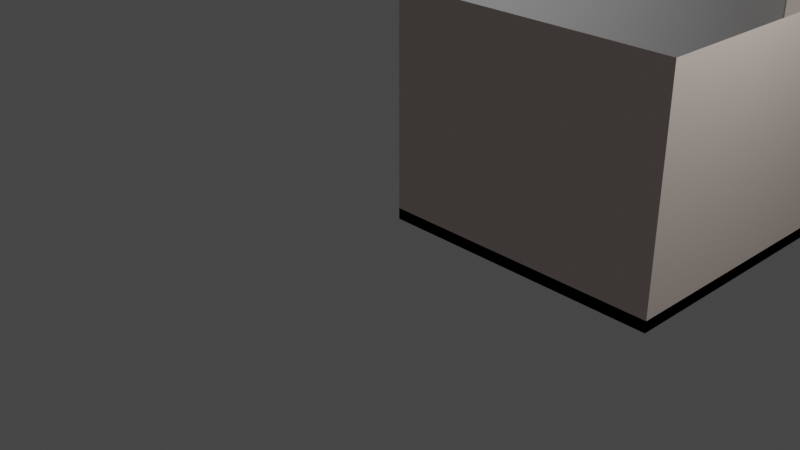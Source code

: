# Source: MeetingRoom2Gate18A_3DModel.blend  (saved by Blender 3.6.11; exported with 4.5.12 LTS)
import bpy
from mathutils import Matrix  # noqa: F401  (used for matrix-valued properties, if any)

bpy.ops.wm.read_factory_settings(use_empty=True)
scene = bpy.context.scene
scene.name = 'Scene'

# ---- collections
col_collection = bpy.data.collections.new('Collection'); scene.collection.children.link(col_collection)

# ---- materials (node trees are filled in below, after node groups)
mat_wall_material = bpy.data.materials.new('Wall_material')
mat_wall_material.use_transparent_shadow = False
mat_wall_material.diffuse_color = (0.8, 0.621, 0.57, 1.0)
mat_baseboard_material = bpy.data.materials.new('Baseboard_material')
mat_baseboard_material.use_transparent_shadow = False
mat_floor_material = bpy.data.materials.new('Floor_material')
mat_floor_material.use_transparent_shadow = False
mat_floor_material.diffuse_color = (0.8, 0.636, 0.315, 1.0)

# ---- material node trees
mat_wall_material.use_nodes = True; mat_wall_material.node_tree.nodes.clear()
_N = mat_wall_material.node_tree.nodes; _L = mat_wall_material.node_tree.links
n0 = _N.new('ShaderNodeBsdfPrincipled'); n0.name = 'Principled BSDF'; n0.location = (10, 300)
n0.distribution = 'GGX'
n0.subsurface_method = 'RANDOM_WALK_SKIN'
n0.inputs[3].default_value = 1.45
n0.inputs[27].default_value = (0.0, 0.0, 0.0, 1.0)
n0.inputs[28].default_value = 1.0
n1 = _N.new('ShaderNodeOutputMaterial'); n1.name = 'Material Output'; n1.location = (1100, 160)
n2 = _N.new('ShaderNodeBsdfDiffuse'); n2.name = 'Diffuse BSDF'; n2.location = (200, 320)
n2.inputs[0].default_value = (0.765, 0.65, 0.588, 1.0)
n3 = _N.new('ShaderNodeBsdfAnisotropic'); n3.name = 'Glossy_0'; n3.location = (200, 0)
n3.distribution = 'GGX'
n4 = _N.new('ShaderNodeMixShader'); n4.name = 'Mix_0'; n4.location = (500, 160)
n4.inputs[0].default_value = 0.1
n5 = _N.new('ShaderNodeNewGeometry'); n5.name = 'Input_1'; n5.location = (-80, -70)
n6 = _N.new('ShaderNodeBsdfDiffuse'); n6.name = 'Diffuse_1'; n6.location = (200, -280)
n6.inputs[0].default_value = (0.3, 0.3, 0.3, 1.0)
n7 = _N.new('ShaderNodeMixShader'); n7.name = 'Mix_1'; n7.location = (800, -70)
_L.new(n2.outputs[0], n4.inputs[1])
_L.new(n3.outputs[0], n4.inputs[2])
_L.new(n5.outputs[6], n7.inputs[0])
_L.new(n6.outputs[0], n7.inputs[2])
_L.new(n4.outputs[0], n7.inputs[1])
_L.new(n7.outputs[0], n1.inputs[0])
n1.is_active_output = True
mat_baseboard_material.use_nodes = True; mat_baseboard_material.node_tree.nodes.clear()
_N = mat_baseboard_material.node_tree.nodes; _L = mat_baseboard_material.node_tree.links
n0 = _N.new('ShaderNodeBsdfPrincipled'); n0.name = 'Principled BSDF'; n0.location = (10, 300)
n0.distribution = 'GGX'
n0.subsurface_method = 'RANDOM_WALK_SKIN'
n0.inputs[3].default_value = 1.45
n0.inputs[27].default_value = (0.0, 0.0, 0.0, 1.0)
n0.inputs[28].default_value = 1.0
n1 = _N.new('ShaderNodeOutputMaterial'); n1.name = 'Material Output'; n1.location = (1100, 160)
n2 = _N.new('ShaderNodeBsdfDiffuse'); n2.name = 'Diffuse BSDF'; n2.location = (200, 320)
n3 = _N.new('ShaderNodeBsdfAnisotropic'); n3.name = 'Glossy_0'; n3.location = (200, 0)
n3.distribution = 'GGX'
n4 = _N.new('ShaderNodeMixShader'); n4.name = 'Mix_0'; n4.location = (500, 160)
n4.inputs[0].default_value = 0.1
_L.new(n2.outputs[0], n4.inputs[1])
_L.new(n3.outputs[0], n4.inputs[2])
_L.new(n4.outputs[0], n1.inputs[0])
n1.is_active_output = True
mat_floor_material.use_nodes = True; mat_floor_material.node_tree.nodes.clear()
_N = mat_floor_material.node_tree.nodes; _L = mat_floor_material.node_tree.links
n0 = _N.new('ShaderNodeBsdfPrincipled'); n0.name = 'Principled BSDF'; n0.location = (500, 160)
n0.distribution = 'GGX'
n0.subsurface_method = 'RANDOM_WALK_SKIN'
n0.inputs[3].default_value = 1.45
n0.inputs[27].default_value = (0.0, 0.0, 0.0, 1.0)
n0.inputs[28].default_value = 1.0
n1 = _N.new('ShaderNodeOutputMaterial'); n1.name = 'Material Output'; n1.location = (700, 160)
n2 = _N.new('ShaderNodeTexBrick'); n2.name = 'Brick_0'; n2.location = (300, 160)
n2.inputs[3].default_value = (0.407, 0.411, 0.394, 1.0)
n2.inputs[4].default_value = 3.0
n2.inputs[5].default_value = 0.001
n2.inputs[7].default_value = 0.6
n2.inputs[8].default_value = 0.3
n3 = _N.new('ShaderNodeRGB'); n3.name = 'RGB_0'; n3.location = (70, 160)
n3.outputs[0].default_value = (0.711, 0.668, 0.668, 1.0)
_L.new(n0.outputs[0], n1.inputs[0])
_L.new(n3.outputs[0], n2.inputs[1])
_L.new(n3.outputs[0], n2.inputs[2])
_L.new(n2.outputs[0], n0.inputs[0])
n1.is_active_output = True

# ---- world
world_world = bpy.data.worlds.new('World'); scene.world = world_world
world_world.use_nodes = True; world_world.node_tree.nodes.clear()
_N = world_world.node_tree.nodes; _L = world_world.node_tree.links
n0 = _N.new('ShaderNodeOutputWorld'); n0.name = 'World Output'; n0.location = (300, 300)
n1 = _N.new('ShaderNodeBackground'); n1.name = 'Background'; n1.location = (10, 300)
n1.inputs[0].default_value = (0.05088, 0.05088, 0.05088, 1.0)
_L.new(n1.outputs[0], n0.inputs[0])
n0.is_active_output = True
world_world.color = (0.05088, 0.05088, 0.05088)
world_world.use_sun_shadow = False
world_world.sun_shadow_jitter_overblur = 0.0

# ---- cameras
cam_camera = bpy.data.cameras.new('Camera')
cam_camera.clip_end = 100.0
cam_camera.ortho_scale = 7.314

# ---- lights
light_light = bpy.data.lights.new('Light', 'POINT')
light_light.transmission_factor = 0.0
light_light.energy = 1000.0
light_light.shadow_soft_size = 0.1
light_light.shadow_maximum_resolution = 0.006
light_light.use_absolute_resolution = True

# ---- meshes
me_room = bpy.data.meshes.new('Room')
me_room.from_pydata([(0.0, 0.0, 2.4), (0.0, 0.0, 0.0), (3.0, 0.0, 2.4), (3.0, 0.0, 0.0), (3.0, 9.56, 2.4), (3.0, 9.56, 0.0), (-13.79, 9.56, 2.4), (-13.79, 9.56, 0.0), (-13.79, 18.82, 2.4), (-13.79, 18.82, 0.0), (-19.74, 18.82, 2.4), (-19.74, 18.82, 0.0), (-19.74, 6.66, 2.4), (-19.74, 6.66, 0.0), (-1.74, 6.66, 2.4), (-1.74, 6.66, 0.0), (-1.74, 7.36, 2.4), (-1.74, 7.36, 0.0), (-7.153e-07, 7.36, 2.4), (-7.153e-07, 7.36, 0.0), (-7.153e-07, 0.26, 2.4), (-7.153e-07, 0.26, 0.0)], [], [(0, 1, 3, 2), (2, 3, 5, 4), (4, 5, 7, 6), (6, 7, 9, 8), (8, 9, 11, 10), (10, 11, 13, 12), (12, 13, 15, 14), (14, 15, 17, 16), (16, 17, 19, 18), (18, 19, 21, 20)])
_uv = me_room.uv_layers.new(name='UVMap')
_uv.uv.foreach_set('vector', [0.02853, 0.9999, 5.279e-05, 0.9999, 5.279e-05, 0.9643, 0.02853, 0.9643, 0.02853, 0.9643, 5.279e-05, 0.9643, 5.282e-05, 0.8509, 0.02853, 0.8509, 0.02853, 0.8509, 5.282e-05, 0.8509, 5.286e-05, 0.6517, 0.02853, 0.6517, 0.02853, 0.6517, 5.286e-05, 0.6517, 5.29e-05, 0.5418, 0.02853, 0.5418, 0.02853, 0.5418, 5.29e-05, 0.5418, 5.292e-05, 0.4712, 0.02853, 0.4712, 0.02853, 0.4712, 5.292e-05, 0.4712, 5.301e-05, 0.3269, 0.02853, 0.3269, 0.02853, 0.3269, 5.301e-05, 0.3269, 5.308e-05, 0.1133, 0.02853, 0.1133, 0.02853, 0.1133, 5.308e-05, 0.1133, 5.308e-05, 0.105, 0.02853, 0.105, 0.02853, 0.105, 5.308e-05, 0.105, 5.308e-05, 0.08431, 0.02853, 0.08431, 0.02853, 0.08431, 5.308e-05, 0.08431, 5.308e-05, 5.277e-05, 0.02853, 5.277e-05])
me_room.materials.append(mat_wall_material)
me_room.update()
me_room_001 = bpy.data.meshes.new('Room.001')
me_room_001.from_pydata([(0.0, 0.0, 2.4), (0.0, 0.0, 0.0), (2.0, 0.0, 2.4), (2.0, 0.0, 0.0)], [], [(0, 1, 3, 2)])
_uv = me_room_001.uv_layers.new(name='UVMap')
_uv.uv.foreach_set('vector', [0.0001118, 0.9999, 0.0001117, 0.0001119, 0.8333, 0.0001117, 0.8333, 0.9999])
me_room_001.materials.append(mat_wall_material)
me_room_001.update()
me_baseboard_001 = bpy.data.meshes.new('Baseboard.001')
me_baseboard_001.from_pydata([(0.0, 0.0, 0.12), (0.0, 0.0, 0.0), (2.0, 0.0, 0.12), (2.0, 0.0, 0.0)], [], [(0, 2, 3, 1)])
_uv = me_baseboard_001.uv_layers.new(name='UVMap')
_uv.uv.foreach_set('vector', [0.8335, 0.8333, 0.8335, 0.0001117, 0.8835, 0.0001117, 0.8835, 0.8333])
me_baseboard_001.materials.append(mat_baseboard_material)
me_baseboard_001.update()
me_room_002 = bpy.data.meshes.new('Room.002')
me_room_002.from_pydata([(0.0, 0.0, 2.4), (0.0, 0.0, 0.0), (-2.12, 0.0, 2.4), (-2.12, 0.0, 0.0)], [], [(0, 1, 3, 2)])
_uv = me_room_002.uv_layers.new(name='UVMap')
_uv.uv.foreach_set('vector', [0.8832, 0.000115, 0.8832, 0.9999, 0.000115, 0.9999, 0.000115, 0.000115])
me_room_002.materials.append(mat_wall_material)
me_room_002.update()
me_baseboard_002 = bpy.data.meshes.new('Baseboard.002')
me_baseboard_002.from_pydata([(0.0, 0.0, 0.12), (0.0, 0.0, 0.0), (-2.12, 0.0, 0.12), (-2.12, 0.0, 0.0)], [], [(0, 2, 3, 1)])
_uv = me_baseboard_002.uv_layers.new(name='UVMap')
_uv.uv.foreach_set('vector', [0.9335, 0.000115, 0.9335, 0.8832, 0.8835, 0.8832, 0.8835, 0.000115])
me_baseboard_002.materials.append(mat_baseboard_material)
me_baseboard_002.update()
me_room_003 = bpy.data.meshes.new('Room.003')
me_room_003.from_pydata([(0.0, 0.0, 2.4), (0.0, 0.0, 0.0), (0.8, 0.0, 2.4), (0.8, 0.0, 0.0)], [], [(0, 1, 3, 2)])
_uv = me_room_003.uv_layers.new(name='UVMap')
_uv.uv.foreach_set('vector', [7.063e-05, 0.9999, 7.064e-05, 7.064e-05, 0.3334, 7.062e-05, 0.3334, 0.9999])
me_room_003.materials.append(mat_wall_material)
me_room_003.update()
me_baseboard_003 = bpy.data.meshes.new('Baseboard.003')
me_baseboard_003.from_pydata([(0.0, 0.0, 0.12), (0.0, 0.0, 0.0), (0.8, 0.0, 0.12), (0.8, 0.0, 0.0)], [], [(0, 2, 3, 1)])
_uv = me_baseboard_003.uv_layers.new(name='UVMap')
_uv.uv.foreach_set('vector', [0.3335, 7.064e-05, 0.6668, 7.065e-05, 0.6668, 0.05006, 0.3335, 0.05006])
me_baseboard_003.materials.append(mat_baseboard_material)
me_baseboard_003.update()
me_room_004 = bpy.data.meshes.new('Room.004')
me_room_004.from_pydata([(0.0, 0.0, 2.4), (0.0, 0.0, 0.0), (0.52, 0.0, 2.4), (0.52, 0.0, 0.0)], [], [(0, 1, 3, 2)])
_uv = me_room_004.uv_layers.new(name='UVMap')
_uv.uv.foreach_set('vector', [5.695e-05, 0.9999, 5.694e-05, 5.697e-05, 0.2167, 5.697e-05, 0.2167, 0.9999])
me_room_004.materials.append(mat_wall_material)
me_room_004.update()
me_baseboard_004 = bpy.data.meshes.new('Baseboard.004')
me_baseboard_004.from_pydata([(0.0, 0.0, 0.12), (0.0, 0.0, 0.0), (0.52, 0.0, 0.12), (0.52, 0.0, 0.0)], [], [(0, 2, 3, 1)])
_uv = me_baseboard_004.uv_layers.new(name='UVMap')
_uv.uv.foreach_set('vector', [0.4335, 0.05005, 0.2168, 0.05005, 0.2168, 5.696e-05, 0.4335, 5.694e-05])
me_baseboard_004.materials.append(mat_baseboard_material)
me_baseboard_004.update()
me_baseboard = bpy.data.meshes.new('Baseboard')
me_baseboard.from_pydata([(0.0, 0.0, 0.12), (0.0, 0.0, 0.0), (3.0, 0.0, 0.12), (3.0, 0.0, 0.0), (3.0, 9.56, 0.12), (3.0, 9.56, 0.0), (-13.79, 9.56, 0.12), (-13.79, 9.56, 0.0), (-13.79, 18.82, 0.12), (-13.79, 18.82, 0.0), (-19.74, 18.82, 0.12), (-19.74, 18.82, 0.0), (-19.74, 6.66, 0.12), (-19.74, 6.66, 0.0), (-1.74, 6.66, 0.12), (-1.74, 6.66, 0.0), (-1.74, 7.36, 0.12), (-1.74, 7.36, 0.0), (-7.153e-07, 7.36, 0.12), (-7.153e-07, 7.36, 0.0), (-7.153e-07, 0.26, 0.12), (-7.153e-07, 0.26, 0.0)], [], [(0, 1, 3, 2), (2, 3, 5, 4), (4, 5, 7, 6), (6, 7, 9, 8), (8, 9, 11, 10), (10, 11, 13, 12), (12, 13, 15, 14), (14, 15, 17, 16), (16, 17, 19, 18), (18, 19, 21, 20)])
_uv = me_baseboard.uv_layers.new(name='UVMap')
_uv.uv.foreach_set('vector', [0.03006, 0.9999, 0.02864, 0.9999, 0.02864, 0.9643, 0.03006, 0.9643, 0.03006, 0.9643, 0.02864, 0.9643, 0.02864, 0.8509, 0.03006, 0.8509, 0.03006, 0.8509, 0.02864, 0.8509, 0.02864, 0.6517, 0.03006, 0.6517, 0.03006, 0.6517, 0.02864, 0.6517, 0.02864, 0.5418, 0.03006, 0.5418, 0.03006, 0.5418, 0.02864, 0.5418, 0.02864, 0.4712, 0.03006, 0.4712, 0.03006, 0.4712, 0.02864, 0.4712, 0.02864, 0.3269, 0.03006, 0.3269, 0.03006, 0.3269, 0.02864, 0.3269, 0.02864, 0.1133, 0.03006, 0.1133, 0.03006, 0.1133, 0.02864, 0.1133, 0.02864, 0.105, 0.03006, 0.105, 0.03006, 0.105, 0.02864, 0.105, 0.02864, 0.08431, 0.03006, 0.08431, 0.03006, 0.08431, 0.02864, 0.08431, 0.02864, 5.277e-05, 0.03006, 5.277e-05])
me_baseboard.materials.append(mat_baseboard_material)
me_baseboard.update()
me_floor = bpy.data.meshes.new('Floor')
me_floor.from_pydata([(0.0, 0.0, 0.0), (3.0, 0.0, 0.0), (3.0, 9.56, 0.0), (-13.79, 9.56, 0.0), (-13.79, 18.82, 0.0), (-19.74, 18.82, 0.0), (-19.74, 6.66, 0.0), (-1.74, 6.66, 0.0), (-1.74, 7.36, 0.0), (-7.153e-07, 7.36, 0.0), (-7.153e-07, 0.26, 0.0)], [], [(0, 1, 2, 3, 4, 5, 6, 7, 8, 9, 10)])
_uv = me_floor.uv_layers.new(name='UVMap')
_uv.uv.foreach_set('vector', [0.2545, 0.4131, 0.2384, 0.4606, 0.08709, 0.4095, 0.1768, 0.1437, 0.03017, 0.09425, 0.06195, 5.278e-05, 0.2545, 0.065, 0.1583, 0.35, 0.1472, 0.3462, 0.1379, 0.3738, 0.2503, 0.4117])
me_floor.materials.append(mat_floor_material)
me_floor.update()
me_room_005 = bpy.data.meshes.new('Room.005')
me_room_005.from_pydata([(0.0, 0.0, 2.4), (0.0, 0.0, 0.0), (-6.123e-17, -1.0, 2.4), (-6.123e-17, -1.0, 0.0)], [], [(0, 1, 3, 2)])
_uv = me_room_005.uv_layers.new(name='UVMap')
_uv.uv.foreach_set('vector', [0.4167, 7.9e-05, 0.4167, 0.9999, 7.908e-05, 0.9999, 7.896e-05, 7.901e-05])
me_room_005.materials.append(mat_wall_material)
me_room_005.update()
me_baseboard_005 = bpy.data.meshes.new('Baseboard.005')
me_baseboard_005.from_pydata([(0.0, 0.0, 0.12), (0.0, 0.0, 0.0), (0.0, 0.0, 0.12), (0.0, 0.0, 0.0), (-6.123e-17, -1.0, 0.12), (-6.123e-17, -1.0, 0.0)], [], [(0, 2, 3, 1), (2, 4, 5, 3)])
_uv = me_baseboard_005.uv_layers.new(name='UVMap')
_uv.uv.foreach_set('vector', [0.4168, 7.9e-05, 0.4169, 7.902e-05, 0.4169, 0.05007, 0.4168, 0.05007, 0.4169, 7.902e-05, 0.8334, 7.896e-05, 0.8334, 0.05007, 0.4169, 0.05007])
me_baseboard_005.materials.append(mat_baseboard_material)
me_baseboard_005.update()

# ---- objects
ob_light = bpy.data.objects.new('Light', light_light)
ob_camera = bpy.data.objects.new('Camera', cam_camera)
ob_room = bpy.data.objects.new('Room', me_room)
ob_room_001 = bpy.data.objects.new('Room.001', me_room_001)
ob_baseboard_001 = bpy.data.objects.new('Baseboard.001', me_baseboard_001)
ob_room_002 = bpy.data.objects.new('Room.002', me_room_002)
ob_baseboard_002 = bpy.data.objects.new('Baseboard.002', me_baseboard_002)
ob_room_003 = bpy.data.objects.new('Room.003', me_room_003)
ob_baseboard_003 = bpy.data.objects.new('Baseboard.003', me_baseboard_003)
ob_room_004 = bpy.data.objects.new('Room.004', me_room_004)
ob_baseboard_004 = bpy.data.objects.new('Baseboard.004', me_baseboard_004)
ob_baseboard = bpy.data.objects.new('Baseboard', me_baseboard)
ob_floor = bpy.data.objects.new('Floor', me_floor)
ob_room_005 = bpy.data.objects.new('Room.005', me_room_005)
ob_baseboard_005 = bpy.data.objects.new('Baseboard.005', me_baseboard_005)

# ---- transforms, parenting, visibility, modifiers, constraints
ob_light.location = (4.076, 1.005, 5.904)
ob_light.rotation_euler = (0.6503, 0.05522, 1.866)
ob_light.lock_rotations_4d = False
ob_light.empty_display_type = 'ARROWS'
ob_light.color = (0.0, 0.0, 0.0, 0.0)
ob_light.lineart.crease_threshold = 0.0
ob_camera.location = (7.359, -6.926, 4.958)
ob_camera.rotation_euler = (1.109, 0.0, 0.8149)
ob_camera.lock_rotations_4d = False
ob_camera.empty_display_type = 'ARROWS'
ob_camera.color = (0.0, 0.0, 0.0, 0.0)
ob_camera.display_type = 'WIRE'
ob_camera.lineart.crease_threshold = 0.0
ob_room.location = (0.0, 0.0, 0.0)
ob_room_001.location = (-19.68, 8.502, 0.0)
ob_baseboard_001.parent = ob_room_001
ob_baseboard_001.location = (-0.02101, 0.0, 0.0)
_m = ob_baseboard_001.modifiers.new('Solidify', 'SOLIDIFY')
_m.thickness = 0.015
_m.use_even_offset = True
_m.use_quality_normals = True
ob_room_002.location = (-13.82, 8.519, 0.0)
ob_baseboard_002.parent = ob_room_002
ob_baseboard_002.location = (0.0, 0.0, 0.0)
_m = ob_baseboard_002.modifiers.new('Solidify', 'SOLIDIFY')
_m.thickness = 0.015
_m.use_even_offset = True
_m.use_quality_normals = True
ob_room_003.location = (0.0161, 7.343, 0.0)
ob_baseboard_003.parent = ob_room_003
ob_baseboard_003.location = (0.0, 0.0, 0.0)
_m = ob_baseboard_003.modifiers.new('Solidify', 'SOLIDIFY')
_m.thickness = 0.015
_m.use_even_offset = True
_m.use_quality_normals = True
ob_room_004.location = (2.458, 7.311, 0.0)
ob_baseboard_004.parent = ob_room_004
ob_baseboard_004.location = (0.0, 0.03732, 0.0)
_m = ob_baseboard_004.modifiers.new('Solidify', 'SOLIDIFY')
_m.thickness = 0.015
_m.use_even_offset = True
_m.use_quality_normals = True
ob_baseboard.parent = ob_room
ob_baseboard.location = (0.0, 0.0, 0.0)
_m = ob_baseboard.modifiers.new('Solidify', 'SOLIDIFY')
_m.thickness = 0.015
_m.use_even_offset = True
_m.use_quality_normals = True
ob_floor.parent = ob_room
ob_floor.location = (0.0, 0.0, 0.0)
ob_room_005.location = (-13.78, 9.56, 0.0)
ob_baseboard_005.parent = ob_room_005
ob_baseboard_005.location = (0.0, 0.0, 0.0)
_m = ob_baseboard_005.modifiers.new('Solidify', 'SOLIDIFY')
_m.thickness = 0.015
_m.use_even_offset = True
_m.use_quality_normals = True

# ---- collection membership
col_collection.objects.link(ob_light)
col_collection.objects.link(ob_camera)
col_collection.objects.link(ob_room)
col_collection.objects.link(ob_room_001)
col_collection.objects.link(ob_baseboard_001)
col_collection.objects.link(ob_room_002)
col_collection.objects.link(ob_baseboard_002)
col_collection.objects.link(ob_room_003)
col_collection.objects.link(ob_baseboard_003)
col_collection.objects.link(ob_room_004)
col_collection.objects.link(ob_baseboard_004)
col_collection.objects.link(ob_baseboard)
col_collection.objects.link(ob_floor)
col_collection.objects.link(ob_room_005)
col_collection.objects.link(ob_baseboard_005)

# ---- scene / render settings (as saved in the file)
scene.camera = ob_camera
scene.frame_start = 1; scene.frame_end = 250; scene.frame_set(1)
scene.render.engine = 'BLENDER_EEVEE_NEXT'
scene.cycles.sampling_pattern = 'TABULATED_SOBOL'
scene.view_settings.view_transform = 'Filmic'
bpy.context.view_layer.update()
